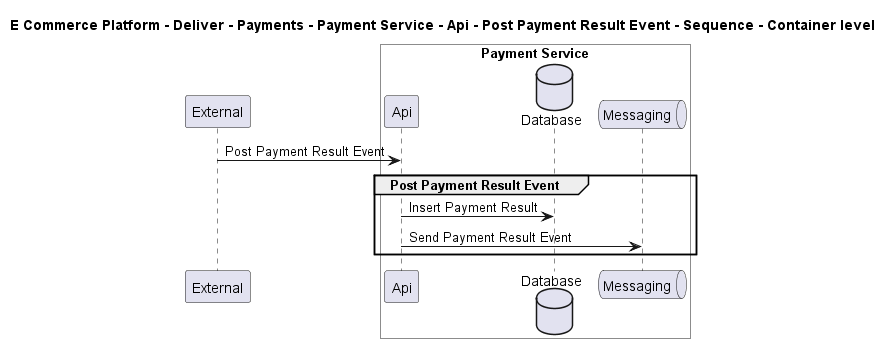

The diagram above was rendered by PlantUML. Its source (embedded in the PNG):
@startuml

title E Commerce Platform - Deliver - Payments - Payment Service - Api - Post Payment Result Event - Sequence - Container level

participant "External" as C4InterFlow.SoftwareSystems.ExternalSystem

box "Payment Service" #White
    participant "Api" as ECommercePlatform.Deliver.Payments.SoftwareSystems.PaymentService.Containers.Api
    database "Database" as ECommercePlatform.Deliver.Payments.SoftwareSystems.PaymentService.Containers.Database
    queue "Messaging" as ECommercePlatform.Deliver.Payments.SoftwareSystems.PaymentService.Containers.Messaging
end box


C4InterFlow.SoftwareSystems.ExternalSystem -> ECommercePlatform.Deliver.Payments.SoftwareSystems.PaymentService.Containers.Api : Post Payment Result Event
group Post Payment Result Event
ECommercePlatform.Deliver.Payments.SoftwareSystems.PaymentService.Containers.Api -> ECommercePlatform.Deliver.Payments.SoftwareSystems.PaymentService.Containers.Database : Insert Payment Result
ECommercePlatform.Deliver.Payments.SoftwareSystems.PaymentService.Containers.Api -> ECommercePlatform.Deliver.Payments.SoftwareSystems.PaymentService.Containers.Messaging : Send Payment Result Event
end


@enduml